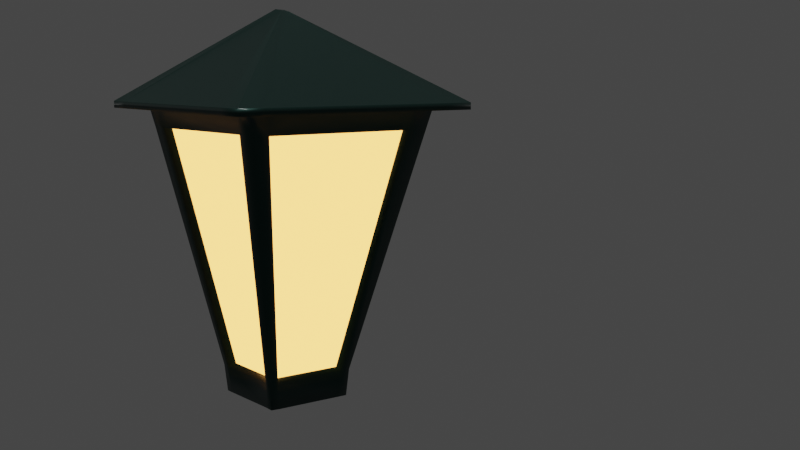 # Source: ugh.blend  (saved by Blender 2.92.15; exported with 4.5.12 LTS)
import bpy
from mathutils import Matrix  # noqa: F401  (used for matrix-valued properties, if any)

bpy.ops.wm.read_factory_settings(use_empty=True)
scene = bpy.context.scene
scene.name = 'Scene'

# ---- collections
col_collection = bpy.data.collections.new('Collection'); scene.collection.children.link(col_collection)

# ---- materials (node trees are filled in below, after node groups)
mat_metal = bpy.data.materials.new('metal')
mat_metal.alpha_threshold = 0.0
mat_metal.use_transparent_shadow = False
mat_metal.line_color = (0.0, 0.0, 0.0, 1.0)
mat_light = bpy.data.materials.new('light')
mat_light.use_transparent_shadow = False
mat_brighter_one = bpy.data.materials.new('Brighter one')
mat_green = bpy.data.materials.new('green')
mat_green.use_transparent_shadow = False
mat_green.metallic = 0.7917

# ---- material node trees
mat_metal.use_nodes = True; mat_metal.node_tree.nodes.clear()
_N = mat_metal.node_tree.nodes; _L = mat_metal.node_tree.links
n0 = _N.new('ShaderNodeOutputMaterial'); n0.name = 'Material Output'; n0.location = (300, 300)
n1 = _N.new('ShaderNodeBsdfPrincipled'); n1.name = 'Principled BSDF'; n1.location = (10, 300)
n1.distribution = 'GGX'
n1.subsurface_method = 'BURLEY'
n1.inputs[0].default_value = (0.5268, 0.5374, 0.5201, 1.0)
n1.inputs[1].default_value = 0.9256
n1.inputs[2].default_value = 0.6645
n1.inputs[3].default_value = 1.45
n1.inputs[8].default_value = 1.0
n1.inputs[9].default_value = (29.5, 0.2, 0.1)
n1.inputs[10].default_value = 0.4628
n1.inputs[13].default_value = 0.3264
n1.inputs[14].default_value = (0.9843, 0.9846, 0.9841, 1.0)
n1.inputs[15].default_value = 0.3471
n1.inputs[16].default_value = 0.4628
n1.inputs[19].default_value = 0.08471
n1.inputs[24].default_value = 0.03471
n1.inputs[27].default_value = (0.0, 0.0, 0.0, 1.0)
n1.inputs[28].default_value = 1.0
_L.new(n1.outputs[0], n0.inputs[0])
n0.is_active_output = True
mat_light.use_nodes = True; mat_light.node_tree.nodes.clear()
_N = mat_light.node_tree.nodes; _L = mat_light.node_tree.links
n0 = _N.new('ShaderNodeOutputMaterial'); n0.name = 'Material Output'; n0.location = (300, 300)
n1 = _N.new('ShaderNodeEmission'); n1.name = 'Emission'; n1.location = (10, 300)
n1.inputs[0].default_value = (0.8, 0.71, 0.1179, 1.0)
n1.inputs[1].default_value = 4.0
_L.new(n1.outputs[0], n0.inputs[0])
n0.is_active_output = True
mat_brighter_one.use_nodes = True; mat_brighter_one.node_tree.nodes.clear()
_N = mat_brighter_one.node_tree.nodes; _L = mat_brighter_one.node_tree.links
n0 = _N.new('ShaderNodeOutputMaterial'); n0.name = 'Material Output'; n0.location = (300, 300)
n0.target = 'CYCLES'
n1 = _N.new('ShaderNodeEmission'); n1.name = 'Emission'; n1.location = (10, 300)
n1.inputs[0].default_value = (0.7874, 0.3322, 0.07198, 1.0)
n1.inputs[1].default_value = 5.0
n2 = _N.new('ShaderNodeOutputMaterial'); n2.name = 'Material Output.001'; n2.location = (0, 0)
n2.target = 'EEVEE'
n3 = _N.new('ShaderNodeMixShader'); n3.name = 'Mix Shader'; n3.location = (0, 0)
n3.label = 'Disable Shadow'
n3.hide = True
n4 = _N.new('ShaderNodeLightPath'); n4.name = 'Light Path'; n4.location = (0, 0)
n4.hide = True
n5 = _N.new('ShaderNodeBsdfTransparent'); n5.name = 'Transparent BSDF'; n5.location = (0, 0)
n5.hide = True
_L.new(n1.outputs[0], n0.inputs[0])
_L.new(n1.outputs[0], n3.inputs[1])
_L.new(n3.outputs[0], n2.inputs[0])
_L.new(n4.outputs[1], n3.inputs[0])
_L.new(n5.outputs[0], n3.inputs[2])
n0.is_active_output = True
mat_green.use_nodes = True; mat_green.node_tree.nodes.clear()
_N = mat_green.node_tree.nodes; _L = mat_green.node_tree.links
n0 = _N.new('ShaderNodeOutputMaterial'); n0.name = 'Material Output'; n0.location = (300, 300)
n1 = _N.new('ShaderNodeBsdfPrincipled'); n1.name = 'Principled BSDF'; n1.location = (10, 300)
n1.distribution = 'GGX'
n1.subsurface_method = 'BURLEY'
n1.inputs[0].default_value = (0.0009106, 0.03434, 0.02732, 1.0)
n1.inputs[1].default_value = 0.5798
n1.inputs[3].default_value = 1.45
n1.inputs[14].default_value = (0.9436, 0.9454, 0.9451, 1.0)
n1.inputs[19].default_value = 0.05252
n1.inputs[20].default_value = 0.1645
n1.inputs[24].default_value = 0.1076
n1.inputs[27].default_value = (0.0, 0.0, 0.0, 1.0)
n1.inputs[28].default_value = 1.0
_L.new(n1.outputs[0], n0.inputs[0])
n0.is_active_output = True

# ---- world
world_world = bpy.data.worlds.new('World'); scene.world = world_world
world_world.use_nodes = True; world_world.node_tree.nodes.clear()
_N = world_world.node_tree.nodes; _L = world_world.node_tree.links
n0 = _N.new('ShaderNodeOutputWorld'); n0.name = 'World Output'; n0.location = (300, 300)
n1 = _N.new('ShaderNodeBackground'); n1.name = 'Background'; n1.location = (10, 300)
n1.inputs[0].default_value = (0.05088, 0.05088, 0.05088, 1.0)
_L.new(n1.outputs[0], n0.inputs[0])
n0.is_active_output = True
world_world.color = (0.05088, 0.05088, 0.05088)
world_world.use_sun_shadow = False
world_world.sun_shadow_jitter_overblur = 0.0

# ---- cameras
cam_camera = bpy.data.cameras.new('Camera')
cam_camera.clip_end = 100.0
cam_camera.ortho_scale = 7.314

# ---- lights
light_sun = bpy.data.lights.new('Sun', 'SUN')
light_sun.transmission_factor = 0.0
light_sun.energy = 1.0
light_sun.shadow_soft_size = 0.125

# ---- meshes
me_cube = bpy.data.meshes.new('Cube')
me_cube.from_pydata([(1.0, 1.0, 1.0), (0.396, 0.3853, -1.87), (1.0, -1.0, 1.0), (0.3927, -0.4822, -1.865), (-1.0, 1.0, 1.0), (-0.471, 0.3853, -1.87), (-0.9994, -0.9999, 0.9997), (-0.471, -0.4818, -1.87), (1.262, 1.262, 1.0), (1.262, -1.262, 1.0), (-1.262, 1.262, 1.0), (-1.262, -1.262, 1.0), (1.262, 1.262, 1.068), (1.262, -1.262, 1.068), (-1.262, 1.262, 1.068), (-1.262, -1.262, 1.068), (1.262, 1.262, 1.068), (1.262, -1.262, 1.068), (-1.262, 1.262, 1.068), (-1.262, -1.262, 1.068), (0.03065, -0.01004, 1.937), (0.03463, -0.08127, 1.94), (-0.05374, -0.002278, 1.952), (-0.05951, -0.09507, 1.956), (-0.471, 0.2918, -1.87), (1.0, 0.7844, 1.0), (-1.0, 0.7844, 1.0), (0.396, 0.2918, -1.87), (1.262, 0.9899, 1.0), (-1.262, 0.9899, 1.0), (1.262, 0.9899, 1.068), (-1.262, 0.9899, 1.068), (1.262, 0.9899, 1.068), (-1.262, 0.9899, 1.068), (0.02929, -0.01829, 1.935), (-0.05232, -0.01235, 1.952), (-0.471, -0.3974, -1.87), (0.9998, -0.8059, 0.9992), (1.262, -1.016, 1.0), (1.262, -1.016, 1.068), (1.262, -1.016, 1.068), (0.03277, -0.07191, 1.938), (-1.0, -0.8053, 1.0), (0.3953, -0.3983, -1.868), (-1.262, -1.016, 1.0), (-1.262, -1.016, 1.068), (-1.262, -1.016, 1.068), (-0.05718, -0.08415, 1.955), (0.3024, 0.3853, -1.87), (0.7825, -0.9992, 0.996), (0.2979, -0.4809, -1.862), (0.784, 1.0, 1.0), (0.9894, -1.262, 1.0), (0.9894, 1.262, 1.0), (0.9894, -1.262, 1.068), (0.9894, 1.262, 1.068), (0.9894, -1.262, 1.068), (0.9894, 1.262, 1.068), (0.02604, -0.0798, 1.939), (0.02311, -0.01066, 1.937), (0.02223, -0.01863, 1.934), (0.3024, 0.2918, -1.87), (0.02475, -0.0706, 1.937), (0.3003, -0.3999, -1.865), (-0.3874, 0.3853, -1.87), (-0.8063, -0.9983, 0.9974), (-1.019, -1.262, 1.0), (-1.019, -1.262, 1.068), (-1.019, -1.262, 1.068), (-0.04765, -0.09201, 1.955), (-0.3874, 0.2918, -1.87), (-0.3874, -0.3974, -1.87), (-0.3874, -0.4818, -1.87), (-0.8329, 0.8787, 0.9321), (-1.019, 1.262, 1.0), (-1.018, 1.261, 1.069), (-1.018, 1.261, 1.069), (-0.04309, -0.003793, 1.95), (-0.04135, -0.01363, 1.95), (-0.04518, -0.08103, 1.953), (0.957, 0.9569, 0.8093), (-0.9542, -0.9635, 0.8087), (0.9493, -0.9611, 0.8072), (-0.9633, 0.9569, 0.8093), (0.957, 0.7499, 0.8093), (-0.9633, 0.7499, 0.8093), (-0.9633, -0.7765, 0.8093), (0.9524, -0.7859, 0.8067), (0.7496, 0.9569, 0.8093), (0.7494, -0.9647, 0.8163), (-0.7785, 0.956, 0.8088), (-0.7819, -0.9613, 0.8105), (0.4134, 0.412, -1.6), (0.4066, -0.4991, -1.599), (-0.4999, 0.412, -1.6), (0.4134, 0.3136, -1.6), (-0.4999, 0.3136, -1.6), (-0.4999, -0.4124, -1.6), (0.4093, -0.4144, -1.599), (0.3148, 0.412, -1.6), (0.3168, -0.4966, -1.6), (-0.4118, 0.412, -1.6), (-0.4118, -0.5013, -1.6), (-0.4999, -0.5013, -1.6), (0.7495, -0.8776, 0.8277), (-0.7784, -0.8754, 0.8263), (-0.7797, 0.8672, 0.8279), (0.7496, 0.8694, 0.829), (0.8695, 0.7499, 0.829), (0.87, -0.7813, 0.8286), (-0.8753, -0.7765, 0.8262), (-0.8753, 0.7499, 0.8262), (0.326, 0.3136, -1.58), (-0.4119, 0.3136, -1.583), (-0.4119, -0.4124, -1.583), (0.3253, -0.4122, -1.58), (0.3148, 0.3246, -1.58), (0.3144, -0.413, -1.583), (-0.4118, 0.3246, -1.58), (-0.4118, -0.4132, -1.583)], [], [(42, 6, 11, 44), (91, 65, 6, 81), (85, 26, 4, 83), (63, 43, 3, 50), (87, 37, 2, 82), (88, 51, 0, 80), (28, 8, 12, 30), (25, 0, 8, 28), (73, 4, 10, 74), (49, 2, 9, 52), (45, 15, 19, 46), (44, 11, 15, 45), (52, 9, 13, 54), (74, 10, 14, 75), (76, 18, 22, 77), (54, 13, 17, 56), (75, 14, 18, 76), (30, 12, 16, 32), (79, 47, 23, 69), (32, 16, 20, 34), (46, 19, 23, 47), (56, 17, 21, 58), (18, 33, 35, 22), (40, 32, 34, 41), (77, 22, 35, 78), (39, 30, 32, 40), (10, 29, 31, 14), (14, 31, 33, 18), (37, 25, 28, 38), (38, 28, 30, 39), (80, 0, 25, 84), (48, 1, 27, 61), (86, 42, 26, 85), (4, 26, 29, 10), (81, 6, 42, 86), (9, 38, 39, 13), (2, 37, 38, 9), (13, 39, 40, 17), (17, 40, 41, 21), (33, 46, 47, 35), (78, 35, 47, 79), (29, 44, 45, 31), (31, 45, 46, 33), (84, 25, 37, 87), (61, 27, 43, 63), (26, 42, 44, 29), (70, 61, 63, 71), (34, 60, 62, 41), (64, 48, 61, 70), (20, 59, 60, 34), (68, 56, 58, 69), (41, 62, 58, 21), (12, 55, 57, 16), (67, 54, 56, 68), (16, 57, 59, 20), (8, 53, 55, 12), (66, 52, 54, 67), (65, 49, 52, 66), (0, 51, 53, 8), (90, 73, 51, 88), (71, 63, 50, 72), (82, 2, 49, 89), (36, 71, 72, 7), (83, 4, 73, 90), (6, 65, 66, 11), (11, 66, 67, 15), (15, 67, 68, 19), (19, 68, 69, 23), (5, 64, 70, 24), (24, 70, 71, 36), (60, 78, 79, 62), (59, 77, 78, 60), (62, 79, 69, 58), (55, 75, 76, 57), (57, 76, 77, 59), (53, 74, 75, 55), (51, 73, 74, 53), (89, 49, 65, 91), (97, 86, 110, 114), (94, 83, 90, 101), (93, 82, 89, 100), (98, 95, 112, 115), (85, 96, 113, 111), (103, 81, 86, 97), (95, 84, 108, 112), (92, 80, 84, 95), (99, 88, 80, 92), (98, 87, 82, 93), (96, 85, 83, 94), (102, 91, 81, 103), (72, 102, 103, 7), (24, 96, 94, 5), (43, 98, 93, 3), (48, 99, 92, 1), (1, 92, 95, 27), (36, 97, 96, 24), (7, 103, 97, 36), (27, 95, 98, 43), (64, 101, 99, 48), (3, 93, 100, 50), (5, 94, 101, 64), (50, 100, 102, 72), (117, 104, 105, 119), (118, 106, 107, 116), (112, 108, 109, 115), (114, 110, 111, 113), (99, 101, 118, 116), (90, 88, 107, 106), (87, 98, 115, 109), (84, 87, 109, 108), (88, 99, 116, 107), (100, 89, 104, 117), (102, 100, 117, 119), (86, 85, 111, 110), (101, 90, 106, 118), (96, 97, 114, 113), (91, 102, 119, 105), (89, 91, 105, 104)])
me_cube.polygons.foreach_set('use_smooth', [True] * 118)
me_cube.polygons.foreach_set('material_index', [3, 3, 3, 3, 3, 3, 3, 3, 3, 3, 0, 3, 3, 3, 3, 0, 0, 0, 0, 3, 3, 3, 3, 3, 3, 0, 3, 0, 3, 3, 3, 3, 3, 3, 3, 3, 3, 0, 3, 3, 3, 3, 0, 3, 3, 3, 2, 3, 3, 0, 3, 3, 0, 0, 3, 3, 3, 3, 3, 3, 3, 3, 3, 3, 3, 3, 0, 3, 3, 3, 3, 3, 3, 0, 3, 3, 3, 3, 3, 3, 3, 3, 3, 3, 3, 3, 3, 3, 3, 3, 3, 3, 3, 3, 3, 3, 3, 3, 3, 3, 3, 3, 2, 2, 2, 2, 3, 3, 3, 3, 3, 3, 3, 3, 3, 3, 3, 3])
_uv = me_cube.uv_layers.new(name='UVMap')
_uv.uv.foreach_set('vector', [0.625, 0.02433, 0.625, 0.0, 0.625, 0.0, 0.625, 0.02433, 0.6074, 0.9759, 0.625, 0.9759, 0.625, 1.0, 0.6074, 1.0, 0.6074, 0.2231, 0.625, 0.2231, 0.625, 0.25, 0.6074, 0.25, 0.348, 0.7257, 0.375, 0.7257, 0.375, 0.75, 0.348, 0.75, 0.6074, 0.7257, 0.625, 0.7257, 0.625, 0.75, 0.6074, 0.75, 0.6074, 0.473, 0.625, 0.473, 0.625, 0.5, 0.6074, 0.5, 0.625, 0.5269, 0.625, 0.5, 0.625, 0.5, 0.625, 0.5269, 0.625, 0.5269, 0.625, 0.5, 0.625, 0.5, 0.625, 0.5269, 0.625, 0.2741, 0.625, 0.25, 0.625, 0.25, 0.625, 0.2741, 0.625, 0.777, 0.625, 0.75, 0.625, 0.75, 0.625, 0.777, 0.625, 0.02433, 0.625, 0.0, 0.625, 0.0, 0.625, 0.02433, 0.625, 0.02433, 0.625, 0.0, 0.625, 0.0, 0.625, 0.02433, 0.625, 0.777, 0.625, 0.75, 0.625, 0.75, 0.625, 0.777, 0.625, 0.2741, 0.625, 0.25, 0.625, 0.25, 0.625, 0.2741, 0.625, 0.2741, 0.625, 0.25, 0.625, 0.25, 0.625, 0.2741, 0.625, 0.777, 0.625, 0.75, 0.625, 0.75, 0.625, 0.777, 0.625, 0.2741, 0.625, 0.25, 0.625, 0.25, 0.625, 0.2741, 0.625, 0.5269, 0.625, 0.5, 0.625, 0.5, 0.625, 0.5269, 0.8509, 0.7257, 0.875, 0.7257, 0.875, 0.75, 0.8509, 0.75, 0.625, 0.5269, 0.625, 0.5, 0.625, 0.5, 0.625, 0.5269, 0.625, 0.02433, 0.625, 0.0, 0.625, 0.0, 0.625, 0.02433, 0.625, 0.777, 0.625, 0.75, 0.625, 0.75, 0.625, 0.777, 0.625, 0.25, 0.625, 0.2231, 0.625, 0.2231, 0.625, 0.25, 0.625, 0.7257, 0.625, 0.5269, 0.625, 0.5269, 0.625, 0.7257, 0.8509, 0.5, 0.875, 0.5, 0.875, 0.5269, 0.8509, 0.5269, 0.625, 0.7257, 0.625, 0.5269, 0.625, 0.5269, 0.625, 0.7257, 0.625, 0.25, 0.625, 0.2231, 0.625, 0.2231, 0.625, 0.25, 0.625, 0.25, 0.625, 0.2231, 0.625, 0.2231, 0.625, 0.25, 0.625, 0.7257, 0.625, 0.5269, 0.625, 0.5269, 0.625, 0.7257, 0.625, 0.7257, 0.625, 0.5269, 0.625, 0.5269, 0.625, 0.7257, 0.6074, 0.5, 0.625, 0.5, 0.625, 0.5269, 0.6074, 0.5269, 0.348, 0.5, 0.375, 0.5, 0.375, 0.5269, 0.348, 0.5269, 0.6074, 0.02433, 0.625, 0.02433, 0.625, 0.2231, 0.6074, 0.2231, 0.625, 0.25, 0.625, 0.2231, 0.625, 0.2231, 0.625, 0.25, 0.6074, 0.0, 0.625, 0.0, 0.625, 0.02433, 0.6074, 0.02433, 0.625, 0.75, 0.625, 0.7257, 0.625, 0.7257, 0.625, 0.75, 0.625, 0.75, 0.625, 0.7257, 0.625, 0.7257, 0.625, 0.75, 0.625, 0.75, 0.625, 0.7257, 0.625, 0.7257, 0.625, 0.75, 0.625, 0.75, 0.625, 0.7257, 0.625, 0.7257, 0.625, 0.75, 0.625, 0.2231, 0.625, 0.02433, 0.625, 0.02433, 0.625, 0.2231, 0.8509, 0.5269, 0.875, 0.5269, 0.875, 0.7257, 0.8509, 0.7257, 0.625, 0.2231, 0.625, 0.02433, 0.625, 0.02433, 0.625, 0.2231, 0.625, 0.2231, 0.625, 0.02433, 0.625, 0.02433, 0.625, 0.2231, 0.6074, 0.5269, 0.625, 0.5269, 0.625, 0.7257, 0.6074, 0.7257, 0.348, 0.5269, 0.375, 0.5269, 0.375, 0.7257, 0.348, 0.7257, 0.625, 0.2231, 0.625, 0.02433, 0.625, 0.02433, 0.625, 0.2231, 0.1491, 0.5269, 0.348, 0.5269, 0.348, 0.7257, 0.1491, 0.7257, 0.625, 0.5269, 0.652, 0.5269, 0.652, 0.7257, 0.625, 0.7257, 0.1491, 0.5, 0.348, 0.5, 0.348, 0.5269, 0.1491, 0.5269, 0.625, 0.5, 0.652, 0.5, 0.652, 0.5269, 0.625, 0.5269, 0.625, 0.9759, 0.625, 0.777, 0.625, 0.777, 0.625, 0.9759, 0.625, 0.7257, 0.652, 0.7257, 0.652, 0.75, 0.625, 0.75, 0.625, 0.5, 0.625, 0.473, 0.625, 0.473, 0.625, 0.5, 0.625, 0.9759, 0.625, 0.777, 0.625, 0.777, 0.625, 0.9759, 0.625, 0.5, 0.625, 0.473, 0.625, 0.473, 0.625, 0.5, 0.625, 0.5, 0.625, 0.473, 0.625, 0.473, 0.625, 0.5, 0.625, 0.9759, 0.625, 0.777, 0.625, 0.777, 0.625, 0.9759, 0.625, 0.9759, 0.625, 0.777, 0.625, 0.777, 0.625, 0.9759, 0.625, 0.5, 0.625, 0.473, 0.625, 0.473, 0.625, 0.5, 0.6074, 0.2741, 0.625, 0.2741, 0.625, 0.473, 0.6074, 0.473, 0.1491, 0.7257, 0.348, 0.7257, 0.348, 0.75, 0.1491, 0.75, 0.6074, 0.75, 0.625, 0.75, 0.625, 0.777, 0.6074, 0.777, 0.125, 0.7257, 0.1491, 0.7257, 0.1491, 0.75, 0.125, 0.75, 0.6074, 0.25, 0.625, 0.25, 0.625, 0.2741, 0.6074, 0.2741, 0.625, 1.0, 0.625, 0.9759, 0.625, 0.9759, 0.625, 1.0, 0.625, 1.0, 0.625, 0.9759, 0.625, 0.9759, 0.625, 1.0, 0.625, 1.0, 0.625, 0.9759, 0.625, 0.9759, 0.625, 1.0, 0.625, 1.0, 0.625, 0.9759, 0.625, 0.9759, 0.625, 1.0, 0.125, 0.5, 0.1491, 0.5, 0.1491, 0.5269, 0.125, 0.5269, 0.125, 0.5269, 0.1491, 0.5269, 0.1491, 0.7257, 0.125, 0.7257, 0.652, 0.5269, 0.8509, 0.5269, 0.8509, 0.7257, 0.652, 0.7257, 0.652, 0.5, 0.8509, 0.5, 0.8509, 0.5269, 0.652, 0.5269, 0.652, 0.7257, 0.8509, 0.7257, 0.8509, 0.75, 0.652, 0.75, 0.625, 0.473, 0.625, 0.2741, 0.625, 0.2741, 0.625, 0.473, 0.625, 0.473, 0.625, 0.2741, 0.625, 0.2741, 0.625, 0.473, 0.625, 0.473, 0.625, 0.2741, 0.625, 0.2741, 0.625, 0.473, 0.625, 0.473, 0.625, 0.2741, 0.625, 0.2741, 0.625, 0.473, 0.6074, 0.777, 0.625, 0.777, 0.625, 0.9759, 0.6074, 0.9759, 0.3852, 0.02433, 0.6074, 0.02433, 0.6074, 0.02433, 0.3852, 0.02433, 0.3852, 0.25, 0.6074, 0.25, 0.6074, 0.2741, 0.3852, 0.2741, 0.3852, 0.75, 0.6074, 0.75, 0.6074, 0.777, 0.3852, 0.777, 0.3852, 0.7257, 0.3852, 0.5269, 0.3852, 0.5269, 0.3852, 0.7257, 0.6074, 0.2231, 0.3852, 0.2231, 0.3852, 0.2231, 0.6074, 0.2231, 0.3852, 0.0, 0.6074, 0.0, 0.6074, 0.02433, 0.3852, 0.02433, 0.3852, 0.5269, 0.6074, 0.5269, 0.6074, 0.5269, 0.3852, 0.5269, 0.3852, 0.5, 0.6074, 0.5, 0.6074, 0.5269, 0.3852, 0.5269, 0.3852, 0.473, 0.6074, 0.473, 0.6074, 0.5, 0.3852, 0.5, 0.3852, 0.7257, 0.6074, 0.7257, 0.6074, 0.75, 0.3852, 0.75, 0.3852, 0.2231, 0.6074, 0.2231, 0.6074, 0.25, 0.3852, 0.25, 0.3852, 0.9759, 0.6074, 0.9759, 0.6074, 1.0, 0.3852, 1.0, 0.375, 0.9759, 0.3852, 0.9759, 0.3852, 1.0, 0.375, 1.0, 0.375, 0.2231, 0.3852, 0.2231, 0.3852, 0.25, 0.375, 0.25, 0.375, 0.7257, 0.3852, 0.7257, 0.3852, 0.75, 0.375, 0.75, 0.375, 0.473, 0.3852, 0.473, 0.3852, 0.5, 0.375, 0.5, 0.375, 0.5, 0.3852, 0.5, 0.3852, 0.5269, 0.375, 0.5269, 0.375, 0.02433, 0.3852, 0.02433, 0.3852, 0.2231, 0.375, 0.2231, 0.375, 0.0, 0.3852, 0.0, 0.3852, 0.02433, 0.375, 0.02433, 0.375, 0.5269, 0.3852, 0.5269, 0.3852, 0.7257, 0.375, 0.7257, 0.375, 0.2741, 0.3852, 0.2741, 0.3852, 0.473, 0.375, 0.473, 0.375, 0.75, 0.3852, 0.75, 0.3852, 0.777, 0.375, 0.777, 0.375, 0.25, 0.3852, 0.25, 0.3852, 0.2741, 0.375, 0.2741, 0.375, 0.777, 0.3852, 0.777, 0.3852, 0.9759, 0.375, 0.9759, 0.3852, 0.777, 0.6074, 0.777, 0.6074, 0.9759, 0.3852, 0.9759, 0.3852, 0.2741, 0.6074, 0.2741, 0.6074, 0.473, 0.3852, 0.473, 0.3852, 0.5269, 0.6074, 0.5269, 0.6074, 0.7257, 0.3852, 0.7257, 0.3852, 0.02433, 0.6074, 0.02433, 0.6074, 0.2231, 0.3852, 0.2231, 0.3852, 0.473, 0.3852, 0.2741, 0.3852, 0.2741, 0.3852, 0.473, 0.6074, 0.2741, 0.6074, 0.473, 0.6074, 0.473, 0.6074, 0.2741, 0.6074, 0.7257, 0.3852, 0.7257, 0.3852, 0.7257, 0.6074, 0.7257, 0.6074, 0.5269, 0.6074, 0.7257, 0.6074, 0.7257, 0.6074, 0.5269, 0.6074, 0.473, 0.3852, 0.473, 0.3852, 0.473, 0.6074, 0.473, 0.3852, 0.777, 0.6074, 0.777, 0.6074, 0.777, 0.3852, 0.777, 0.3852, 0.9759, 0.3852, 0.777, 0.3852, 0.777, 0.3852, 0.9759, 0.6074, 0.02433, 0.6074, 0.2231, 0.6074, 0.2231, 0.6074, 0.02433, 0.3852, 0.2741, 0.6074, 0.2741, 0.6074, 0.2741, 0.3852, 0.2741, 0.3852, 0.2231, 0.3852, 0.02433, 0.3852, 0.02433, 0.3852, 0.2231, 0.6074, 0.9759, 0.3852, 0.9759, 0.3852, 0.9759, 0.6074, 0.9759, 0.6074, 0.777, 0.6074, 0.9759, 0.6074, 0.9759, 0.6074, 0.777])
me_cube.materials.append(mat_metal)
me_cube.materials.append(mat_light)
me_cube.materials.append(mat_brighter_one)
me_cube.materials.append(mat_green)
me_cube.use_remesh_preserve_volume = False
me_cube.use_remesh_preserve_attributes = False
me_cube.use_mirror_vertex_groups = False
me_cube.update()

# ---- objects
ob_cube = bpy.data.objects.new('Cube', me_cube)
ob_camera = bpy.data.objects.new('Camera', cam_camera)
ob_sun = bpy.data.objects.new('Sun', light_sun)

# ---- transforms, parenting, visibility, modifiers, constraints
ob_cube.location = (-0.1778, 0.2989, 2.151)
ob_cube.lock_rotations_4d = False
ob_cube.empty_display_type = 'ARROWS'
ob_cube.lineart.crease_threshold = 0.0
ob_camera.location = (9.179, -5.442, 3.571)
ob_camera.rotation_euler = (1.428, -1.153e-06, 0.921)
ob_camera.lock_rotations_4d = False
ob_camera.empty_display_type = 'ARROWS'
ob_camera.color = (0.0, 0.0, 0.0, 0.0)
ob_camera.display_type = 'WIRE'
ob_camera.lineart.crease_threshold = 0.0
ob_sun.location = (0.9433, 8.285, -5.032)
ob_sun.lineart.crease_threshold = 0.0

# ---- collection membership
col_collection.objects.link(ob_cube)
col_collection.objects.link(ob_camera)
col_collection.objects.link(ob_sun)

# ---- scene / render settings (as saved in the file)
scene.camera = ob_camera
scene.frame_start = 1; scene.frame_end = 250; scene.frame_set(1)
scene.render.engine = 'BLENDER_EEVEE_NEXT'
scene.render.use_freestyle = True
scene.cycles.use_denoising = False
scene.cycles.samples = 128
scene.cycles.sampling_pattern = 'TABULATED_SOBOL'
scene.cycles.use_adaptive_sampling = False
scene.cycles.use_light_tree = False
scene.eevee.use_gtao = True
scene.eevee.use_raytracing = True
scene.view_settings.view_transform = 'Filmic'
bpy.context.view_layer.update()
